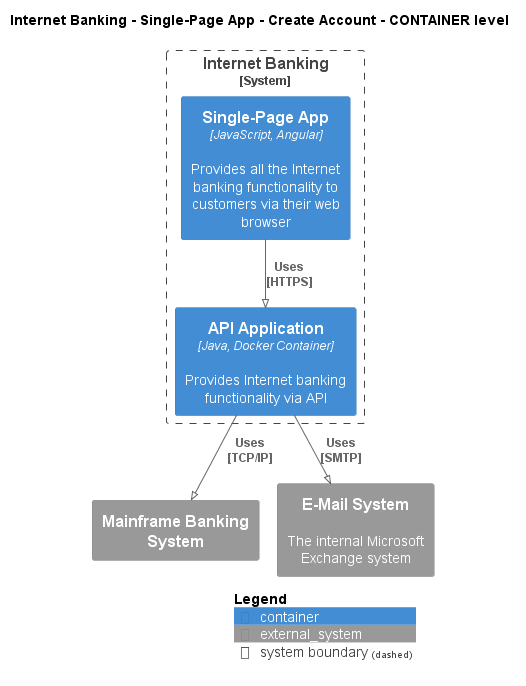

The diagram above was rendered by PlantUML. Its source (embedded in the PNG):
@startuml
!pragma layout smetana
!include ..\..\..\..\..\..\.c4s\C4_Container.puml

AddElementTag("state:new", $bgColor=green, $fontColor=#ffffff, $borderColor=green, $shadowing="False")
AddElementTag("state:changed", $bgColor=orange, $fontColor=#ffffff, $borderColor=orange, $shadowing="False")
AddElementTag("state:removed", $bgColor=red, $fontColor=#ffffff, $borderColor=red, $shadowing="False")

AddRelTag("state:new", $textColor=green, $lineColor=green)
AddRelTag("state:changed", $textColor=orange, $lineColor=orange)
AddRelTag("state:removed", $textColor=red, $lineColor=red)

SHOW_PERSON_PORTRAIT()
LAYOUT_TOP_DOWN()

skinparam linetype polyline

title Internet Banking - Single-Page App - Create Account - CONTAINER level


System_Boundary(BigBankPlc.SoftwareSystems.InternetBanking, "Internet Banking") {
    Container(BigBankPlc.SoftwareSystems.InternetBanking.Containers.SinglePageApp, "Single-Page App", "JavaScript, Angular", "Provides all the Internet banking functionality to customers via their web browser")
    Container(BigBankPlc.SoftwareSystems.InternetBanking.Containers.APIApplication, "API Application", "Java, Docker Container", "Provides Internet banking functionality via API")
}
System_Ext(BigBankPlc.SoftwareSystems.MainframeBankingSystem, "Mainframe Banking System", "")
System_Ext(BigBankPlc.SoftwareSystems.EMailSystem, "E-Mail System", "The internal Microsoft Exchange system")

Rel(BigBankPlc.SoftwareSystems.InternetBanking.Containers.SinglePageApp, BigBankPlc.SoftwareSystems.InternetBanking.Containers.APIApplication, "Uses\n[HTTPS]", $tags='protocol:https')
Rel(BigBankPlc.SoftwareSystems.InternetBanking.Containers.APIApplication, BigBankPlc.SoftwareSystems.MainframeBankingSystem, "Uses\n[TCP/IP]", $tags='protocol:tcp/ip')
Rel(BigBankPlc.SoftwareSystems.InternetBanking.Containers.APIApplication, BigBankPlc.SoftwareSystems.EMailSystem, "Uses\n[SMTP]", $tags='protocol:smtp')


SHOW_LEGEND()
@enduml